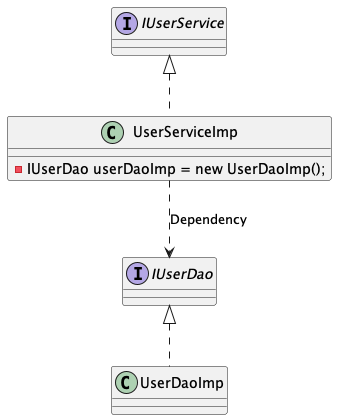

The diagram above was rendered by PlantUML. Its source (embedded in the PNG):
@startuml

interface IUserService{

}

class UserServiceImp implements IUserService {
    - IUserDao userDaoImp = new UserDaoImp();
}

interface IUserDao{

}

class UserDaoImp implements IUserDao {
    
}


UserServiceImp ..> IUserDao: Dependency

@enduml